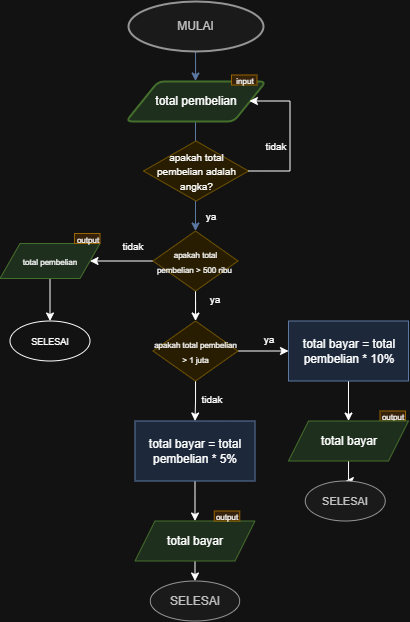

The diagram above was exported from draw.io. Its source (the exported page's mxGraphModel, read from the mxfile embedded in the PNG):
<mxGraphModel dx="524" dy="301" grid="1" gridSize="10" guides="1" tooltips="1" connect="1" arrows="1" fold="1" page="1" pageScale="1" pageWidth="850" pageHeight="1100" math="0" shadow="0">
  <root>
    <mxCell id="0" />
    <mxCell id="1" parent="0" />
    <mxCell id="eKovkB7BXzD-OMe9yPcv-10" edge="1" parent="1" source="eKovkB7BXzD-OMe9yPcv-8" style="edgeStyle=orthogonalEdgeStyle;rounded=0;orthogonalLoop=1;jettySize=auto;html=1;entryX=0.5;entryY=0;entryDx=0;entryDy=0;fillColor=#dae8fc;strokeColor=#6c8ebf;" target="eKovkB7BXzD-OMe9yPcv-9">
      <mxGeometry relative="1" as="geometry" />
    </mxCell>
    <mxCell id="eKovkB7BXzD-OMe9yPcv-8" parent="1" style="strokeWidth=2;html=1;shape=mxgraph.flowchart.start_1;whiteSpace=wrap;fillColor=#f5f5f5;strokeColor=#666666;fontColor=#333333;" value="MULAI" vertex="1">
      <mxGeometry height="50" width="135" x="358" y="120" as="geometry" />
    </mxCell>
    <mxCell id="eKovkB7BXzD-OMe9yPcv-21" edge="1" parent="1" source="eKovkB7BXzD-OMe9yPcv-9" style="edgeStyle=orthogonalEdgeStyle;rounded=0;orthogonalLoop=1;jettySize=auto;html=1;fillColor=#dae8fc;strokeColor=#6c8ebf;" value="">
      <mxGeometry relative="1" as="geometry">
        <mxPoint x="425.5" y="350" as="targetPoint" />
      </mxGeometry>
    </mxCell>
    <mxCell id="eKovkB7BXzD-OMe9yPcv-9" parent="1" style="shape=parallelogram;html=1;strokeWidth=2;perimeter=parallelogramPerimeter;whiteSpace=wrap;rounded=1;arcSize=12;size=0.23;fillColor=#d5e8d4;strokeColor=#82b366;" value="total pembelian" vertex="1">
      <mxGeometry height="40" width="140" x="355.5" y="200" as="geometry" />
    </mxCell>
    <mxCell id="eKovkB7BXzD-OMe9yPcv-25" parent="1" style="text;html=1;whiteSpace=wrap;strokeColor=#d79b00;fillColor=#ffe6cc;align=center;verticalAlign=middle;rounded=0;" value="&lt;font style=&quot;font-size: 8px;&quot;&gt;input&lt;/font&gt;" vertex="1">
      <mxGeometry height="10" width="25.5" x="461.5" y="194" as="geometry" />
    </mxCell>
    <mxCell id="eKovkB7BXzD-OMe9yPcv-27" parent="1" style="rhombus;whiteSpace=wrap;html=1;fillColor=#fff2cc;strokeColor=#d6b656;" value="&lt;span style=&quot;font-size: 10px;&quot;&gt;apakah total pembelian adalah angka?&lt;/span&gt;" vertex="1">
      <mxGeometry height="60" width="105" x="373.5" y="260" as="geometry" />
    </mxCell>
    <mxCell id="eKovkB7BXzD-OMe9yPcv-30" edge="1" parent="1" source="eKovkB7BXzD-OMe9yPcv-27" style="edgeStyle=orthogonalEdgeStyle;rounded=0;orthogonalLoop=1;jettySize=auto;html=1;exitX=1;exitY=0.5;exitDx=0;exitDy=0;" target="eKovkB7BXzD-OMe9yPcv-9">
      <mxGeometry relative="1" as="geometry">
        <Array as="points">
          <mxPoint x="520" y="290" />
          <mxPoint x="520" y="220" />
        </Array>
        <mxPoint x="479" y="300" as="sourcePoint" />
        <mxPoint x="520" y="220" as="targetPoint" />
      </mxGeometry>
    </mxCell>
    <mxCell id="eKovkB7BXzD-OMe9yPcv-31" parent="1" style="text;html=1;whiteSpace=wrap;strokeColor=none;fillColor=none;align=center;verticalAlign=middle;rounded=0;" value="&lt;span style=&quot;font-size: 10px;&quot;&gt;tidak&lt;/span&gt;" vertex="1">
      <mxGeometry height="10" width="40" x="485.5" y="260" as="geometry" />
    </mxCell>
    <mxCell id="eKovkB7BXzD-OMe9yPcv-32" parent="1" style="text;html=1;whiteSpace=wrap;strokeColor=none;fillColor=none;align=center;verticalAlign=middle;rounded=0;" value="&lt;font style=&quot;font-size: 10px;&quot;&gt;ya&lt;/font&gt;" vertex="1">
      <mxGeometry height="10" width="40" x="421" y="330" as="geometry" />
    </mxCell>
    <mxCell id="eKovkB7BXzD-OMe9yPcv-36" edge="1" parent="1" source="eKovkB7BXzD-OMe9yPcv-35" style="edgeStyle=orthogonalEdgeStyle;rounded=0;orthogonalLoop=1;jettySize=auto;html=1;" target="eKovkB7BXzD-OMe9yPcv-37">
      <mxGeometry relative="1" as="geometry">
        <mxPoint x="300" y="380" as="targetPoint" />
      </mxGeometry>
    </mxCell>
    <mxCell id="eKovkB7BXzD-OMe9yPcv-43" edge="1" parent="1" source="eKovkB7BXzD-OMe9yPcv-35" style="edgeStyle=orthogonalEdgeStyle;rounded=0;orthogonalLoop=1;jettySize=auto;html=1;" target="eKovkB7BXzD-OMe9yPcv-42" value="">
      <mxGeometry relative="1" as="geometry" />
    </mxCell>
    <mxCell id="eKovkB7BXzD-OMe9yPcv-35" parent="1" style="rhombus;whiteSpace=wrap;html=1;fillColor=#fff2cc;strokeColor=#d6b656;" value="&lt;font style=&quot;font-size: 8px;&quot;&gt;apakah total pembelian&amp;nbsp;&amp;gt; 500 ribu&amp;nbsp;&lt;/font&gt;" vertex="1">
      <mxGeometry height="60" width="85" x="383" y="350" as="geometry" />
    </mxCell>
    <mxCell id="eKovkB7BXzD-OMe9yPcv-40" edge="1" parent="1" source="eKovkB7BXzD-OMe9yPcv-37" style="edgeStyle=orthogonalEdgeStyle;rounded=0;orthogonalLoop=1;jettySize=auto;html=1;" target="eKovkB7BXzD-OMe9yPcv-39" value="">
      <mxGeometry relative="1" as="geometry" />
    </mxCell>
    <mxCell id="eKovkB7BXzD-OMe9yPcv-37" parent="1" style="shape=parallelogram;perimeter=parallelogramPerimeter;whiteSpace=wrap;html=1;fixedSize=1;fillColor=#d5e8d4;strokeColor=#82b366;" value="&lt;span style=&quot;font-size: 8px;&quot;&gt;total pembelian&lt;/span&gt;" vertex="1">
      <mxGeometry height="35" width="100" x="230" y="362.5" as="geometry" />
    </mxCell>
    <mxCell id="eKovkB7BXzD-OMe9yPcv-38" parent="1" style="text;html=1;whiteSpace=wrap;strokeColor=none;fillColor=none;align=center;verticalAlign=middle;rounded=0;" value="&lt;font style=&quot;font-size: 10px;&quot;&gt;ya&lt;/font&gt;" vertex="1">
      <mxGeometry height="10" width="40" x="425" y="412.5" as="geometry" />
    </mxCell>
    <mxCell id="eKovkB7BXzD-OMe9yPcv-39" parent="1" style="ellipse;whiteSpace=wrap;html=1;" value="&lt;font style=&quot;font-size: 9px;&quot;&gt;SELESAI&lt;/font&gt;" vertex="1">
      <mxGeometry height="40" width="80" x="240" y="440" as="geometry" />
    </mxCell>
    <mxCell id="eKovkB7BXzD-OMe9yPcv-41" parent="1" style="text;html=1;whiteSpace=wrap;strokeColor=#d79b00;fillColor=#ffe6cc;align=center;verticalAlign=middle;rounded=0;" value="&lt;font style=&quot;font-size: 8px;&quot;&gt;output&lt;/font&gt;" vertex="1">
      <mxGeometry height="10" width="25.5" x="304.5" y="352.5" as="geometry" />
    </mxCell>
    <mxCell id="eKovkB7BXzD-OMe9yPcv-45" edge="1" parent="1" source="eKovkB7BXzD-OMe9yPcv-42" style="edgeStyle=orthogonalEdgeStyle;rounded=0;orthogonalLoop=1;jettySize=auto;html=1;" target="eKovkB7BXzD-OMe9yPcv-44" value="">
      <mxGeometry relative="1" as="geometry" />
    </mxCell>
    <mxCell id="eKovkB7BXzD-OMe9yPcv-56" edge="1" parent="1" source="eKovkB7BXzD-OMe9yPcv-42" style="edgeStyle=orthogonalEdgeStyle;rounded=0;orthogonalLoop=1;jettySize=auto;html=1;" target="eKovkB7BXzD-OMe9yPcv-55" value="">
      <mxGeometry relative="1" as="geometry" />
    </mxCell>
    <mxCell id="eKovkB7BXzD-OMe9yPcv-42" parent="1" style="rhombus;whiteSpace=wrap;html=1;fillColor=#fff2cc;strokeColor=#d6b656;" value="&lt;span style=&quot;font-size: 8px;&quot;&gt;apakah total pembelian &amp;gt; 1 juta&lt;/span&gt;" vertex="1">
      <mxGeometry height="60" width="85" x="383" y="440" as="geometry" />
    </mxCell>
    <mxCell id="eKovkB7BXzD-OMe9yPcv-49" edge="1" parent="1" source="eKovkB7BXzD-OMe9yPcv-44" style="edgeStyle=orthogonalEdgeStyle;rounded=0;orthogonalLoop=1;jettySize=auto;html=1;" target="eKovkB7BXzD-OMe9yPcv-48" value="">
      <mxGeometry relative="1" as="geometry" />
    </mxCell>
    <mxCell id="eKovkB7BXzD-OMe9yPcv-44" parent="1" style="whiteSpace=wrap;html=1;fillColor=#dae8fc;strokeColor=#6c8ebf;" value="total bayar = total pembelian * 5%" vertex="1">
      <mxGeometry height="60" width="120" x="365" y="540" as="geometry" />
    </mxCell>
    <mxCell id="eKovkB7BXzD-OMe9yPcv-52" edge="1" parent="1" source="eKovkB7BXzD-OMe9yPcv-48" style="edgeStyle=orthogonalEdgeStyle;rounded=0;orthogonalLoop=1;jettySize=auto;html=1;" target="eKovkB7BXzD-OMe9yPcv-51" value="">
      <mxGeometry relative="1" as="geometry" />
    </mxCell>
    <mxCell id="eKovkB7BXzD-OMe9yPcv-48" parent="1" style="shape=parallelogram;perimeter=parallelogramPerimeter;whiteSpace=wrap;html=1;fixedSize=1;fillColor=#d5e8d4;strokeColor=#82b366;" value="total bayar" vertex="1">
      <mxGeometry height="40" width="120" x="365" y="640" as="geometry" />
    </mxCell>
    <mxCell id="eKovkB7BXzD-OMe9yPcv-50" parent="1" style="text;html=1;whiteSpace=wrap;strokeColor=#d79b00;fillColor=#ffe6cc;align=center;verticalAlign=middle;rounded=0;" value="&lt;font style=&quot;font-size: 8px;&quot;&gt;output&lt;/font&gt;" vertex="1">
      <mxGeometry height="10" width="25.5" x="610" y="530" as="geometry" />
    </mxCell>
    <mxCell id="eKovkB7BXzD-OMe9yPcv-51" parent="1" style="ellipse;whiteSpace=wrap;html=1;fillColor=#f5f5f5;strokeColor=#666666;fontColor=#333333;" value="SELESAI" vertex="1">
      <mxGeometry height="40" width="89.5" x="380.25" y="700" as="geometry" />
    </mxCell>
    <mxCell id="eKovkB7BXzD-OMe9yPcv-53" parent="1" style="text;html=1;whiteSpace=wrap;strokeColor=none;fillColor=none;align=center;verticalAlign=middle;rounded=0;" value="&lt;font style=&quot;font-size: 10px;&quot;&gt;tidak&lt;/font&gt;" vertex="1">
      <mxGeometry height="10" width="40" x="343" y="360" as="geometry" />
    </mxCell>
    <mxCell id="eKovkB7BXzD-OMe9yPcv-54" parent="1" style="text;html=1;whiteSpace=wrap;strokeColor=none;fillColor=none;align=center;verticalAlign=middle;rounded=0;" value="&lt;span style=&quot;font-size: 10px;&quot;&gt;tidak&lt;/span&gt;" vertex="1">
      <mxGeometry height="10" width="40" x="421.5" y="512.5" as="geometry" />
    </mxCell>
    <mxCell id="eKovkB7BXzD-OMe9yPcv-59" edge="1" parent="1" source="eKovkB7BXzD-OMe9yPcv-55" style="edgeStyle=orthogonalEdgeStyle;rounded=0;orthogonalLoop=1;jettySize=auto;html=1;" target="eKovkB7BXzD-OMe9yPcv-58" value="">
      <mxGeometry relative="1" as="geometry" />
    </mxCell>
    <mxCell id="eKovkB7BXzD-OMe9yPcv-55" parent="1" style="whiteSpace=wrap;html=1;fillColor=#dae8fc;strokeColor=#6c8ebf;" value="total bayar = total pembelian * 10%" vertex="1">
      <mxGeometry height="60" width="120" x="518.5" y="440" as="geometry" />
    </mxCell>
    <mxCell id="eKovkB7BXzD-OMe9yPcv-57" parent="1" style="text;html=1;whiteSpace=wrap;strokeColor=none;fillColor=none;align=center;verticalAlign=middle;rounded=0;" value="&lt;font style=&quot;font-size: 10px;&quot;&gt;ya&lt;/font&gt;" vertex="1">
      <mxGeometry height="10" width="40" x="478.5" y="452.5" as="geometry" />
    </mxCell>
    <mxCell id="eKovkB7BXzD-OMe9yPcv-62" edge="1" parent="1" source="eKovkB7BXzD-OMe9yPcv-58" style="edgeStyle=orthogonalEdgeStyle;rounded=0;orthogonalLoop=1;jettySize=auto;html=1;" target="eKovkB7BXzD-OMe9yPcv-61" value="">
      <mxGeometry relative="1" as="geometry" />
    </mxCell>
    <mxCell id="eKovkB7BXzD-OMe9yPcv-58" parent="1" style="shape=parallelogram;perimeter=parallelogramPerimeter;whiteSpace=wrap;html=1;fixedSize=1;fillColor=#d5e8d4;strokeColor=#82b366;" value="total bayar" vertex="1">
      <mxGeometry height="40" width="120" x="518.5" y="540" as="geometry" />
    </mxCell>
    <mxCell id="eKovkB7BXzD-OMe9yPcv-60" parent="1" style="text;html=1;whiteSpace=wrap;strokeColor=#d79b00;fillColor=#ffe6cc;align=center;verticalAlign=middle;rounded=0;" value="&lt;font style=&quot;font-size: 8px;&quot;&gt;output&lt;/font&gt;" vertex="1">
      <mxGeometry height="10" width="25.5" x="444.25" y="630" as="geometry" />
    </mxCell>
    <mxCell id="eKovkB7BXzD-OMe9yPcv-61" parent="1" style="ellipse;whiteSpace=wrap;html=1;fillColor=#f5f5f5;strokeColor=#666666;fontColor=#333333;" value="&lt;font style=&quot;font-size: 11px;&quot;&gt;SELESAI&lt;/font&gt;" vertex="1">
      <mxGeometry height="40" width="80" x="535.25" y="600" as="geometry" />
    </mxCell>
  </root>
</mxGraphModel>